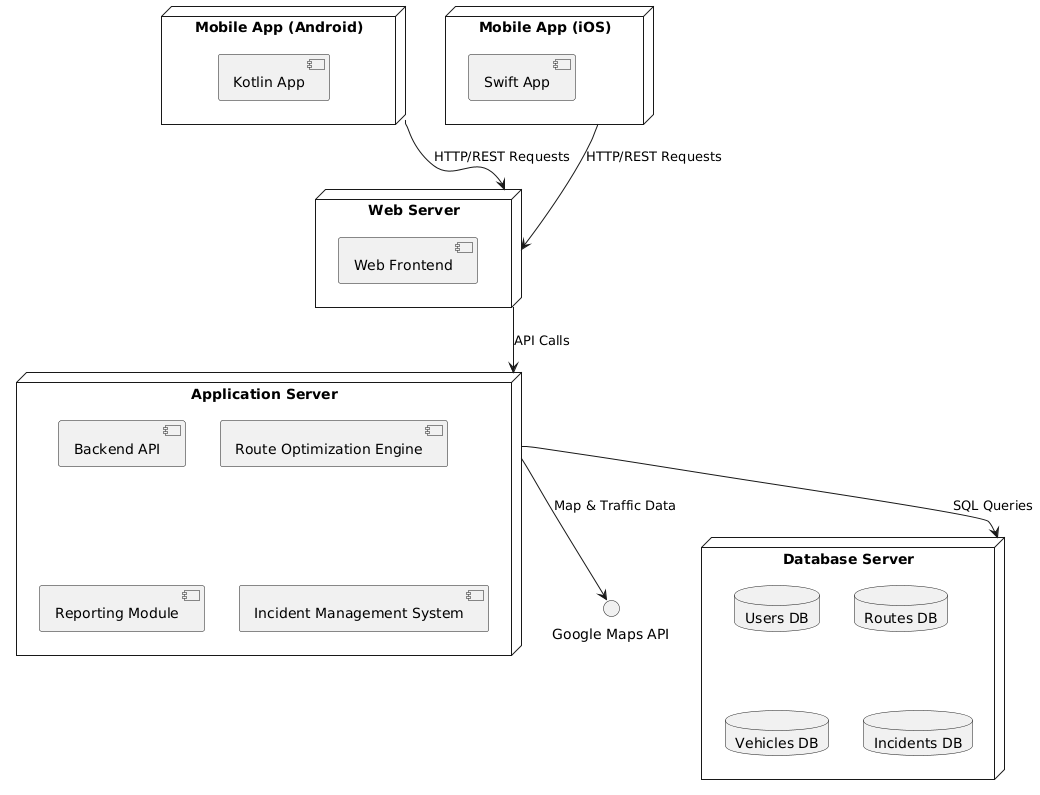

The diagram above was rendered by PlantUML. Its source (embedded in the PNG):
@startuml
node "Web Server" {
    component "Web Frontend"
}

node "Application Server" {
    component "Backend API"
    component "Route Optimization Engine"
    component "Reporting Module"
    component "Incident Management System"
}

node "Database Server" {
    database "Users DB"
    database "Routes DB"
    database "Vehicles DB"
    database "Incidents DB"
}

node "Mobile App (Android)" {
    component "Kotlin App"
}

node "Mobile App (iOS)" {
    component "Swift App"
}

"Mobile App (Android)" --> "Web Server" : HTTP/REST Requests
"Mobile App (iOS)" --> "Web Server" : HTTP/REST Requests
"Web Server" --> "Application Server" : API Calls
"Application Server" --> "Database Server" : SQL Queries
"Application Server" --> "Google Maps API" : Map & Traffic Data
@enduml